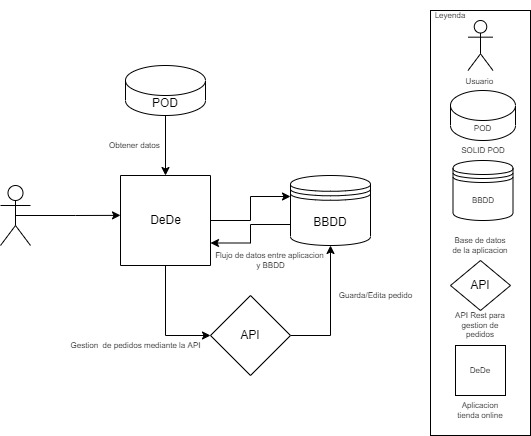

The diagram above was exported from draw.io. Its source (the exported page's mxGraphModel, read from the mxfile embedded in the PNG):
<mxGraphModel dx="1422" dy="762" grid="1" gridSize="10" guides="1" tooltips="1" connect="1" arrows="1" fold="1" page="1" pageScale="1" pageWidth="980" pageHeight="1390" math="0" shadow="0">
  <root>
    <mxCell id="0" />
    <mxCell id="1" parent="0" />
    <mxCell id="uHWJbO1f0oUNflH48zJP-7" style="edgeStyle=orthogonalEdgeStyle;rounded=0;orthogonalLoop=1;jettySize=auto;html=1;exitX=0.5;exitY=0.5;exitDx=0;exitDy=0;exitPerimeter=0;entryX=0;entryY=0.443;entryDx=0;entryDy=0;entryPerimeter=0;" parent="1" source="uHWJbO1f0oUNflH48zJP-1" target="uHWJbO1f0oUNflH48zJP-4" edge="1">
      <mxGeometry relative="1" as="geometry" />
    </mxCell>
    <mxCell id="uHWJbO1f0oUNflH48zJP-1" value="&lt;br&gt;" style="shape=umlActor;verticalLabelPosition=bottom;verticalAlign=top;html=1;outlineConnect=0;" parent="1" vertex="1">
      <mxGeometry x="260" y="310" width="30" height="60" as="geometry" />
    </mxCell>
    <mxCell id="uHWJbO1f0oUNflH48zJP-11" style="edgeStyle=orthogonalEdgeStyle;rounded=0;orthogonalLoop=1;jettySize=auto;html=1;exitX=0.5;exitY=1;exitDx=0;exitDy=0;entryX=0;entryY=0.5;entryDx=0;entryDy=0;" parent="1" source="uHWJbO1f0oUNflH48zJP-4" target="uHWJbO1f0oUNflH48zJP-10" edge="1">
      <mxGeometry relative="1" as="geometry" />
    </mxCell>
    <mxCell id="uHWJbO1f0oUNflH48zJP-27" style="edgeStyle=orthogonalEdgeStyle;rounded=0;orthogonalLoop=1;jettySize=auto;html=1;exitX=1;exitY=0.5;exitDx=0;exitDy=0;entryX=0;entryY=0.3;entryDx=0;entryDy=0;" parent="1" source="uHWJbO1f0oUNflH48zJP-4" target="uHWJbO1f0oUNflH48zJP-9" edge="1">
      <mxGeometry relative="1" as="geometry" />
    </mxCell>
    <mxCell id="uHWJbO1f0oUNflH48zJP-4" value="" style="swimlane;startSize=0;" parent="1" vertex="1">
      <mxGeometry x="380" y="300" width="90" height="90" as="geometry" />
    </mxCell>
    <mxCell id="uHWJbO1f0oUNflH48zJP-5" value="DeDe" style="text;html=1;align=center;verticalAlign=middle;resizable=0;points=[];autosize=1;strokeColor=none;fillColor=none;" parent="uHWJbO1f0oUNflH48zJP-4" vertex="1">
      <mxGeometry x="20" y="35" width="50" height="20" as="geometry" />
    </mxCell>
    <mxCell id="uHWJbO1f0oUNflH48zJP-18" style="edgeStyle=orthogonalEdgeStyle;rounded=0;orthogonalLoop=1;jettySize=auto;html=1;exitX=0.5;exitY=1;exitDx=0;exitDy=0;exitPerimeter=0;entryX=0.5;entryY=0;entryDx=0;entryDy=0;" parent="1" source="uHWJbO1f0oUNflH48zJP-8" target="uHWJbO1f0oUNflH48zJP-4" edge="1">
      <mxGeometry relative="1" as="geometry" />
    </mxCell>
    <mxCell id="uHWJbO1f0oUNflH48zJP-8" value="POD" style="shape=cylinder3;whiteSpace=wrap;html=1;boundedLbl=1;backgroundOutline=1;size=15;" parent="1" vertex="1">
      <mxGeometry x="385" y="190" width="80" height="50" as="geometry" />
    </mxCell>
    <mxCell id="uHWJbO1f0oUNflH48zJP-26" style="edgeStyle=orthogonalEdgeStyle;rounded=0;orthogonalLoop=1;jettySize=auto;html=1;exitX=0;exitY=0.7;exitDx=0;exitDy=0;entryX=1;entryY=0.75;entryDx=0;entryDy=0;" parent="1" source="uHWJbO1f0oUNflH48zJP-9" target="uHWJbO1f0oUNflH48zJP-4" edge="1">
      <mxGeometry relative="1" as="geometry" />
    </mxCell>
    <mxCell id="uHWJbO1f0oUNflH48zJP-9" value="BBDD" style="shape=datastore;whiteSpace=wrap;html=1;" parent="1" vertex="1">
      <mxGeometry x="550" y="300" width="80" height="70" as="geometry" />
    </mxCell>
    <mxCell id="uHWJbO1f0oUNflH48zJP-12" style="edgeStyle=orthogonalEdgeStyle;rounded=0;orthogonalLoop=1;jettySize=auto;html=1;exitX=1;exitY=0.5;exitDx=0;exitDy=0;entryX=0.5;entryY=1;entryDx=0;entryDy=0;" parent="1" source="uHWJbO1f0oUNflH48zJP-10" target="uHWJbO1f0oUNflH48zJP-9" edge="1">
      <mxGeometry relative="1" as="geometry" />
    </mxCell>
    <mxCell id="uHWJbO1f0oUNflH48zJP-10" value="API" style="rhombus;whiteSpace=wrap;html=1;" parent="1" vertex="1">
      <mxGeometry x="470" y="420" width="80" height="80" as="geometry" />
    </mxCell>
    <mxCell id="uHWJbO1f0oUNflH48zJP-28" value="Obtener datos&amp;nbsp;" style="text;html=1;align=center;verticalAlign=middle;resizable=0;points=[];autosize=1;strokeColor=none;fillColor=none;fontSize=8;" parent="1" vertex="1">
      <mxGeometry x="360" y="260" width="70" height="20" as="geometry" />
    </mxCell>
    <mxCell id="uHWJbO1f0oUNflH48zJP-30" value="Flujo de datos entre aplicacion&amp;nbsp;&lt;br&gt;y BBDD" style="text;html=1;align=center;verticalAlign=middle;resizable=0;points=[];autosize=1;strokeColor=none;fillColor=none;fontSize=8;" parent="1" vertex="1">
      <mxGeometry x="465" y="370" width="130" height="30" as="geometry" />
    </mxCell>
    <mxCell id="uHWJbO1f0oUNflH48zJP-31" value="Gestion&amp;nbsp; de pedidos mediante la API" style="text;html=1;align=center;verticalAlign=middle;resizable=0;points=[];autosize=1;strokeColor=none;fillColor=none;fontSize=8;" parent="1" vertex="1">
      <mxGeometry x="325" y="460" width="140" height="20" as="geometry" />
    </mxCell>
    <mxCell id="uHWJbO1f0oUNflH48zJP-32" value="Guarda/Edita pedido" style="text;html=1;align=center;verticalAlign=middle;resizable=0;points=[];autosize=1;strokeColor=none;fillColor=none;fontSize=8;" parent="1" vertex="1">
      <mxGeometry x="590" y="410" width="90" height="20" as="geometry" />
    </mxCell>
    <mxCell id="uHWJbO1f0oUNflH48zJP-33" value="" style="rounded=0;whiteSpace=wrap;html=1;fontSize=8;" parent="1" vertex="1">
      <mxGeometry x="690" y="135" width="100" height="425" as="geometry" />
    </mxCell>
    <mxCell id="uHWJbO1f0oUNflH48zJP-34" value="Usuario&amp;nbsp;&lt;br&gt;" style="shape=umlActor;verticalLabelPosition=bottom;verticalAlign=top;html=1;outlineConnect=0;fontSize=8;" parent="1" vertex="1">
      <mxGeometry x="727.5" y="145" width="25" height="50" as="geometry" />
    </mxCell>
    <mxCell id="uHWJbO1f0oUNflH48zJP-35" value="Leyenda" style="text;html=1;strokeColor=none;fillColor=none;align=center;verticalAlign=middle;whiteSpace=wrap;rounded=0;fontSize=8;" parent="1" vertex="1">
      <mxGeometry x="690" y="125" width="40" height="30" as="geometry" />
    </mxCell>
    <mxCell id="uHWJbO1f0oUNflH48zJP-36" value="POD" style="shape=cylinder3;whiteSpace=wrap;html=1;boundedLbl=1;backgroundOutline=1;size=15;fontSize=8;" parent="1" vertex="1">
      <mxGeometry x="710" y="215" width="65" height="50" as="geometry" />
    </mxCell>
    <mxCell id="uHWJbO1f0oUNflH48zJP-37" value="SOLID POD" style="text;html=1;strokeColor=none;fillColor=none;align=center;verticalAlign=middle;whiteSpace=wrap;rounded=0;fontSize=8;" parent="1" vertex="1">
      <mxGeometry x="712.5" y="265" width="60" height="20" as="geometry" />
    </mxCell>
    <mxCell id="uHWJbO1f0oUNflH48zJP-38" value="BBDD" style="shape=datastore;whiteSpace=wrap;html=1;fontSize=8;" parent="1" vertex="1">
      <mxGeometry x="712.5" y="285" width="60" height="60" as="geometry" />
    </mxCell>
    <mxCell id="uHWJbO1f0oUNflH48zJP-39" value="Base de datos de la aplicacion" style="text;html=1;strokeColor=none;fillColor=none;align=center;verticalAlign=middle;whiteSpace=wrap;rounded=0;fontSize=8;" parent="1" vertex="1">
      <mxGeometry x="710" y="355" width="60" height="30" as="geometry" />
    </mxCell>
    <mxCell id="uHWJbO1f0oUNflH48zJP-40" value="API" style="rhombus;whiteSpace=wrap;html=1;" parent="1" vertex="1">
      <mxGeometry x="710" y="385" width="60" height="50" as="geometry" />
    </mxCell>
    <mxCell id="uHWJbO1f0oUNflH48zJP-41" value="API Rest para gestion de pedidos" style="text;html=1;strokeColor=none;fillColor=none;align=center;verticalAlign=middle;whiteSpace=wrap;rounded=0;fontSize=8;" parent="1" vertex="1">
      <mxGeometry x="710" y="435" width="60" height="30" as="geometry" />
    </mxCell>
    <mxCell id="uHWJbO1f0oUNflH48zJP-42" value="DeDe" style="whiteSpace=wrap;html=1;aspect=fixed;fontSize=8;" parent="1" vertex="1">
      <mxGeometry x="715" y="470" width="50" height="50" as="geometry" />
    </mxCell>
    <mxCell id="uHWJbO1f0oUNflH48zJP-43" value="Aplicacion tienda online" style="text;html=1;strokeColor=none;fillColor=none;align=center;verticalAlign=middle;whiteSpace=wrap;rounded=0;fontSize=8;" parent="1" vertex="1">
      <mxGeometry x="710" y="520" width="60" height="30" as="geometry" />
    </mxCell>
  </root>
</mxGraphModel>